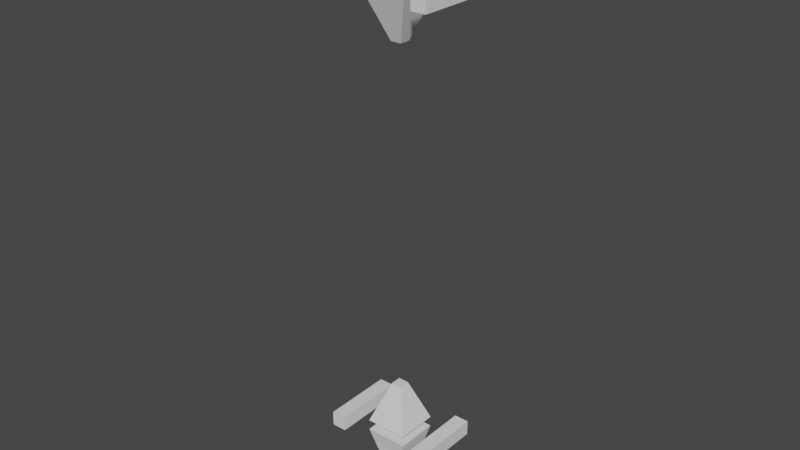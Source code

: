 # Source: waypoint.blend  (saved by Blender 2.82.7; exported with 4.5.12 LTS)
import bpy
from mathutils import Matrix  # noqa: F401  (used for matrix-valued properties, if any)

bpy.ops.wm.read_factory_settings(use_empty=True)
scene = bpy.context.scene
scene.name = 'Scene'

# ---- world
world_world = bpy.data.worlds.new('World'); scene.world = world_world
world_world.use_nodes = True; world_world.node_tree.nodes.clear()
_N = world_world.node_tree.nodes; _L = world_world.node_tree.links
n0 = _N.new('ShaderNodeOutputWorld'); n0.name = 'World Output'; n0.location = (300, 300)
n1 = _N.new('ShaderNodeBackground'); n1.name = 'Background'; n1.location = (10, 300)
n1.inputs[0].default_value = (0.05088, 0.05088, 0.05088, 1.0)
_L.new(n1.outputs[0], n0.inputs[0])
n0.is_active_output = True
world_world.color = (0.05088, 0.05088, 0.05088)
world_world.use_sun_shadow = False
world_world.sun_shadow_jitter_overblur = 0.0

# ---- meshes
me_cube_001 = bpy.data.meshes.new('Cube.001')
me_cube_001.from_pydata([(-0.5, -0.5, -5.0), (-0.125, -0.125, -4.0), (-0.5, 0.5, -5.0), (-0.125, 0.125, -4.0), (0.5, -0.5, -5.0), (0.125, -0.125, -4.0), (0.5, 0.5, -5.0), (0.125, 0.125, -4.0), (-0.5, -0.5, -5.25), (-0.5, 0.5, -5.25), (0.5, -0.5, -5.25), (0.5, 0.5, -5.25), (-0.25, 0.25, -6.25), (-0.25, -0.25, -6.25), (0.25, 0.25, -6.25), (0.25, -0.25, -6.25), (-0.25, 0.25, -6.5), (-0.25, -0.25, -6.5), (0.25, 0.25, -6.5), (0.25, -0.25, -6.5), (-0.125, 0.125, -7.0), (-0.125, -0.125, -7.0), (0.125, 0.125, -7.0), (0.125, -0.125, -7.0), (-0.5, -0.5, 5.0), (-0.125, -0.125, 4.0), (-0.5, 0.5, 5.0), (-0.125, 0.125, 4.0), (0.5, -0.5, 5.0), (0.125, -0.125, 4.0), (0.5, 0.5, 5.0), (0.125, 0.125, 4.0), (-0.5, -0.5, 5.25), (-0.5, 0.5, 5.25), (0.5, -0.5, 5.25), (0.5, 0.5, 5.25), (-0.25, 0.25, 6.25), (-0.25, -0.25, 6.25), (0.25, 0.25, 6.25), (0.25, -0.25, 6.25), (-0.25, 0.25, 6.5), (-0.25, -0.25, 6.5), (0.25, 0.25, 6.5), (0.25, -0.25, 6.5), (-0.125, 0.125, 7.0), (-0.125, -0.125, 7.0), (0.125, 0.125, 7.0), (0.125, -0.125, 7.0)], [], [(0, 1, 3, 2), (2, 3, 7, 6), (6, 7, 5, 4), (4, 5, 1, 0), (2, 6, 4, 0), (7, 3, 1, 5), (9, 8, 10, 11), (12, 14, 15, 13), (11, 10, 15, 14), (8, 9, 12, 13), (10, 8, 13, 15), (9, 11, 14, 12), (16, 17, 19, 18), (20, 22, 23, 21), (16, 18, 22, 20), (18, 19, 23, 22), (17, 16, 20, 21), (19, 17, 21, 23), (24, 26, 27, 25), (26, 30, 31, 27), (30, 28, 29, 31), (28, 24, 25, 29), (26, 24, 28, 30), (31, 29, 25, 27), (33, 35, 34, 32), (36, 37, 39, 38), (35, 38, 39, 34), (32, 37, 36, 33), (34, 39, 37, 32), (33, 36, 38, 35), (40, 42, 43, 41), (44, 45, 47, 46), (40, 44, 46, 42), (42, 46, 47, 43), (41, 45, 44, 40), (43, 47, 45, 41)])
_uv = me_cube_001.uv_layers.new(name='UVMap')
_uv.uv.foreach_set('vector', [0.375, 0.0, 0.625, 0.0, 0.625, 0.25, 0.375, 0.25, 0.375, 0.25, 0.625, 0.25, 0.625, 0.5, 0.375, 0.5, 0.375, 0.5, 0.625, 0.5, 0.625, 0.75, 0.375, 0.75, 0.375, 0.75, 0.625, 0.75, 0.625, 1.0, 0.375, 1.0, 0.125, 0.5, 0.375, 0.5, 0.375, 0.75, 0.125, 0.75, 0.625, 0.5, 0.875, 0.5, 0.875, 0.75, 0.625, 0.75, 0.125, 0.5, 0.125, 0.75, 0.375, 0.75, 0.375, 0.5, 0.125, 0.5, 0.375, 0.5, 0.375, 0.75, 0.125, 0.75, 0.375, 0.5, 0.375, 0.75, 0.375, 0.75, 0.375, 0.5, 0.125, 0.75, 0.125, 0.5, 0.125, 0.5, 0.125, 0.75, 0.375, 0.75, 0.125, 0.75, 0.125, 0.75, 0.375, 0.75, 0.125, 0.5, 0.375, 0.5, 0.375, 0.5, 0.125, 0.5, 0.125, 0.5, 0.125, 0.75, 0.375, 0.75, 0.375, 0.5, 0.125, 0.5, 0.375, 0.5, 0.375, 0.75, 0.125, 0.75, 0.125, 0.5, 0.375, 0.5, 0.375, 0.5, 0.125, 0.5, 0.375, 0.5, 0.375, 0.75, 0.375, 0.75, 0.375, 0.5, 0.125, 0.75, 0.125, 0.5, 0.125, 0.5, 0.125, 0.75, 0.375, 0.75, 0.125, 0.75, 0.125, 0.75, 0.375, 0.75, 0.375, 0.0, 0.375, 0.25, 0.625, 0.25, 0.625, 0.0, 0.375, 0.25, 0.375, 0.5, 0.625, 0.5, 0.625, 0.25, 0.375, 0.5, 0.375, 0.75, 0.625, 0.75, 0.625, 0.5, 0.375, 0.75, 0.375, 1.0, 0.625, 1.0, 0.625, 0.75, 0.125, 0.5, 0.125, 0.75, 0.375, 0.75, 0.375, 0.5, 0.625, 0.5, 0.625, 0.75, 0.875, 0.75, 0.875, 0.5, 0.125, 0.5, 0.375, 0.5, 0.375, 0.75, 0.125, 0.75, 0.125, 0.5, 0.125, 0.75, 0.375, 0.75, 0.375, 0.5, 0.375, 0.5, 0.375, 0.5, 0.375, 0.75, 0.375, 0.75, 0.125, 0.75, 0.125, 0.75, 0.125, 0.5, 0.125, 0.5, 0.375, 0.75, 0.375, 0.75, 0.125, 0.75, 0.125, 0.75, 0.125, 0.5, 0.125, 0.5, 0.375, 0.5, 0.375, 0.5, 0.125, 0.5, 0.375, 0.5, 0.375, 0.75, 0.125, 0.75, 0.125, 0.5, 0.125, 0.75, 0.375, 0.75, 0.375, 0.5, 0.125, 0.5, 0.125, 0.5, 0.375, 0.5, 0.375, 0.5, 0.375, 0.5, 0.375, 0.5, 0.375, 0.75, 0.375, 0.75, 0.125, 0.75, 0.125, 0.75, 0.125, 0.5, 0.125, 0.5, 0.375, 0.75, 0.375, 0.75, 0.125, 0.75, 0.125, 0.75])
me_cube_001.use_remesh_fix_poles = True
me_cube_001.use_remesh_preserve_attributes = False
me_cube_001.use_mirror_vertex_groups = False
me_cube_001.update()
me_cube_002 = bpy.data.meshes.new('Cube.002')
me_cube_002.from_pydata([(-0.4502, 0.4498, -6.2), (-0.4502, -0.4498, -6.2), (0.4502, 0.4498, -6.2), (0.4502, -0.4498, -6.2), (-0.4502, 0.4498, -6.55), (-0.4502, -0.4498, -6.55), (0.4502, 0.4498, -6.55), (0.4502, -0.4498, -6.55), (-0.4502, -0.8002, -6.2), (0.4502, -0.8002, -6.2), (-0.4502, -0.8002, -6.55), (0.4502, -0.8002, -6.55), (0.4502, 0.8002, -6.2), (-0.4502, 0.8002, -6.2), (0.4502, 0.8002, -6.55), (-0.4502, 0.8002, -6.55), (-0.9498, 0.8502, -5.3), (0.9498, 0.8502, -5.3), (-0.9498, -0.8502, -5.3), (0.9498, -0.8502, -5.3), (-0.9498, 0.8502, -4.95), (0.9498, 0.8502, -4.95), (-0.9498, -0.8502, -4.95), (0.9498, -0.8502, -4.95), (1.3, -0.8502, -4.95), (1.3, 0.8502, -4.95), (1.3, -0.8502, -5.3), (1.3, 0.8502, -5.3), (-1.3, 0.8502, -4.95), (-1.3, -0.8502, -4.95), (-1.3, 0.8502, -5.3), (-1.3, -0.8502, -5.3), (-0.4502, 0.4498, 6.2), (-0.4502, -0.4498, 6.2), (0.4502, 0.4498, 6.2), (0.4502, -0.4498, 6.2), (-0.4502, 0.4498, 6.55), (-0.4502, -0.4498, 6.55), (0.4502, 0.4498, 6.55), (0.4502, -0.4498, 6.55), (-0.4502, -0.8002, 6.2), (0.4502, -0.8002, 6.2), (-0.4502, -0.8002, 6.55), (0.4502, -0.8002, 6.55), (0.4502, 0.8002, 6.2), (-0.4502, 0.8002, 6.2), (0.4502, 0.8002, 6.55), (-0.4502, 0.8002, 6.55), (-0.9498, 0.8502, 5.3), (0.9498, 0.8502, 5.3), (-0.9498, -0.8502, 5.3), (0.9498, -0.8502, 5.3), (-0.9498, 0.8502, 4.95), (0.9498, 0.8502, 4.95), (-0.9498, -0.8502, 4.95), (0.9498, -0.8502, 4.95), (1.3, -0.8502, 4.95), (1.3, 0.8502, 4.95), (1.3, -0.8502, 5.3), (1.3, 0.8502, 5.3), (-1.3, 0.8502, 4.95), (-1.3, -0.8502, 4.95), (-1.3, 0.8502, 5.3), (-1.3, -0.8502, 5.3)], [], [(7, 3, 9, 11), (30, 31, 29, 28), (21, 23, 24, 25), (4, 0, 13, 15), (20, 16, 30, 28), (10, 11, 9, 8), (5, 7, 11, 10), (3, 1, 8, 9), (1, 5, 10, 8), (23, 19, 26, 24), (19, 17, 27, 26), (14, 15, 13, 12), (6, 4, 15, 14), (2, 6, 14, 12), (0, 2, 12, 13), (17, 21, 25, 27), (26, 27, 25, 24), (22, 20, 28, 29), (18, 22, 29, 31), (16, 18, 31, 30), (21, 17, 19, 23), (22, 18, 16, 20), (3, 7, 5, 1), (0, 4, 6, 2), (39, 43, 41, 35), (62, 60, 61, 63), (53, 57, 56, 55), (36, 47, 45, 32), (52, 60, 62, 48), (42, 40, 41, 43), (37, 42, 43, 39), (35, 41, 40, 33), (33, 40, 42, 37), (55, 56, 58, 51), (51, 58, 59, 49), (46, 44, 45, 47), (38, 46, 47, 36), (34, 44, 46, 38), (32, 45, 44, 34), (49, 59, 57, 53), (58, 56, 57, 59), (54, 61, 60, 52), (50, 63, 61, 54), (48, 62, 63, 50), (53, 55, 51, 49), (54, 52, 48, 50), (35, 33, 37, 39), (32, 34, 38, 36)])
_uv = me_cube_002.uv_layers.new(name='UVMap')
_uv.uv.foreach_set('vector', [0.375, 0.75, 0.375, 0.75, 0.375, 0.75, 0.375, 0.75, 0.375, 0.5, 0.125, 0.5, 0.125, 0.5, 0.375, 0.5, 0.0, 0.0, 0.0, 0.0, 0.0, 0.0, 0.0, 0.0, 0.125, 0.5, 0.125, 0.5, 0.125, 0.5, 0.125, 0.5, 0.375, 0.5, 0.375, 0.5, 0.375, 0.5, 0.375, 0.5, 0.125, 0.75, 0.375, 0.75, 0.375, 0.75, 0.125, 0.75, 0.0, 0.0, 0.0, 0.0, 0.0, 0.0, 0.0, 0.0, 0.0, 0.0, 0.0, 0.0, 0.0, 0.0, 0.0, 0.0, 0.125, 0.75, 0.125, 0.75, 0.125, 0.75, 0.125, 0.75, 0.125, 0.75, 0.125, 0.75, 0.125, 0.75, 0.125, 0.75, 0.0, 0.0, 0.0, 0.0, 0.0, 0.0, 0.0, 0.0, 0.375, 0.5, 0.125, 0.5, 0.125, 0.5, 0.375, 0.5, 0.0, 0.0, 0.0, 0.0, 0.0, 0.0, 0.0, 0.0, 0.375, 0.5, 0.375, 0.5, 0.375, 0.5, 0.375, 0.5, 0.0, 0.0, 0.0, 0.0, 0.0, 0.0, 0.0, 0.0, 0.375, 0.75, 0.375, 0.75, 0.375, 0.75, 0.375, 0.75, 0.125, 0.75, 0.375, 0.75, 0.375, 0.75, 0.125, 0.75, 0.0, 0.0, 0.0, 0.0, 0.0, 0.0, 0.0, 0.0, 0.125, 0.5, 0.125, 0.5, 0.125, 0.5, 0.125, 0.5, 0.0, 0.0, 0.0, 0.0, 0.0, 0.0, 0.0, 0.0, 0.0, 0.0, 0.0, 0.0, 0.125, 0.75, 0.0, 0.0, 0.0, 0.0, 0.0, 0.0, 0.375, 0.5, 0.0, 0.0, 0.375, 0.75, 0.375, 0.75, 0.0, 0.0, 0.125, 0.75, 0.125, 0.5, 0.125, 0.5, 0.0, 0.0, 0.375, 0.5, 0.375, 0.75, 0.375, 0.75, 0.375, 0.75, 0.375, 0.75, 0.375, 0.5, 0.375, 0.5, 0.125, 0.5, 0.125, 0.5, 0.0, 0.0, 0.0, 0.0, 0.0, 0.0, 0.0, 0.0, 0.125, 0.5, 0.125, 0.5, 0.125, 0.5, 0.125, 0.5, 0.375, 0.5, 0.375, 0.5, 0.375, 0.5, 0.375, 0.5, 0.125, 0.75, 0.125, 0.75, 0.375, 0.75, 0.375, 0.75, 0.0, 0.0, 0.0, 0.0, 0.0, 0.0, 0.0, 0.0, 0.0, 0.0, 0.0, 0.0, 0.0, 0.0, 0.0, 0.0, 0.125, 0.75, 0.125, 0.75, 0.125, 0.75, 0.125, 0.75, 0.125, 0.75, 0.125, 0.75, 0.125, 0.75, 0.125, 0.75, 0.0, 0.0, 0.0, 0.0, 0.0, 0.0, 0.0, 0.0, 0.375, 0.5, 0.375, 0.5, 0.125, 0.5, 0.125, 0.5, 0.0, 0.0, 0.0, 0.0, 0.0, 0.0, 0.0, 0.0, 0.375, 0.5, 0.375, 0.5, 0.375, 0.5, 0.375, 0.5, 0.0, 0.0, 0.0, 0.0, 0.0, 0.0, 0.0, 0.0, 0.375, 0.75, 0.375, 0.75, 0.375, 0.75, 0.375, 0.75, 0.125, 0.75, 0.125, 0.75, 0.375, 0.75, 0.375, 0.75, 0.0, 0.0, 0.0, 0.0, 0.0, 0.0, 0.0, 0.0, 0.125, 0.5, 0.125, 0.5, 0.125, 0.5, 0.125, 0.5, 0.0, 0.0, 0.0, 0.0, 0.0, 0.0, 0.0, 0.0, 0.0, 0.0, 0.0, 0.0, 0.125, 0.75, 0.0, 0.0, 0.0, 0.0, 0.0, 0.0, 0.375, 0.5, 0.0, 0.0, 0.375, 0.75, 0.125, 0.75, 0.0, 0.0, 0.375, 0.75, 0.125, 0.5, 0.375, 0.5, 0.0, 0.0, 0.125, 0.5])
me_cube_002.use_remesh_fix_poles = True
me_cube_002.use_remesh_preserve_attributes = False
me_cube_002.use_mirror_vertex_groups = False
me_cube_002.update()

# ---- objects
ob_base = bpy.data.objects.new('base', me_cube_001)
ob_mobile = bpy.data.objects.new('mobile', me_cube_002)

# ---- transforms, parenting, visibility, modifiers, constraints
ob_base.location = (0.0, 0.0, 0.0)
ob_base.lineart.crease_threshold = 0.0
ob_mobile.location = (0.0, 0.0, 0.0)
ob_mobile.lineart.crease_threshold = 0.0

# ---- collection membership
scene.collection.objects.link(ob_base)
scene.collection.objects.link(ob_mobile)

# ---- scene / render settings (as saved in the file)
scene.frame_start = 1; scene.frame_end = 250; scene.frame_set(1)
scene.render.engine = 'BLENDER_EEVEE_NEXT'
scene.cycles.use_denoising = False
scene.cycles.samples = 128
scene.cycles.sampling_pattern = 'TABULATED_SOBOL'
scene.cycles.use_adaptive_sampling = False
scene.cycles.use_light_tree = False
scene.view_settings.view_transform = 'Filmic'
bpy.context.view_layer.update()

# ---- added for rendering (the .blend has no active camera and no usable light): camera, sun
cam_auto = bpy.data.cameras.new('AutoCamera')
cam_auto.lens = 50.0
cam_auto.sensor_width = 36.0
cam_auto.clip_end = 1000.0
ob_auto_camera = bpy.data.objects.new('AutoCamera', cam_auto)
scene.collection.objects.link(ob_auto_camera)
ob_auto_camera.location = (13.2683, -15.922, 10.6147)
ob_auto_camera.rotation_euler = (1.09748, -7.21219e-08, 0.694738)
scene.camera = ob_auto_camera
light_auto_sun = bpy.data.lights.new('AutoSun', 'SUN')
light_auto_sun.energy = 3.0
light_auto_sun.angle = 0.0523599
ob_auto_sun = bpy.data.objects.new('AutoSun', light_auto_sun)
scene.collection.objects.link(ob_auto_sun)
ob_auto_sun.rotation_euler = (0.872665, 0.174533, 0.523599)
bpy.context.view_layer.update()
